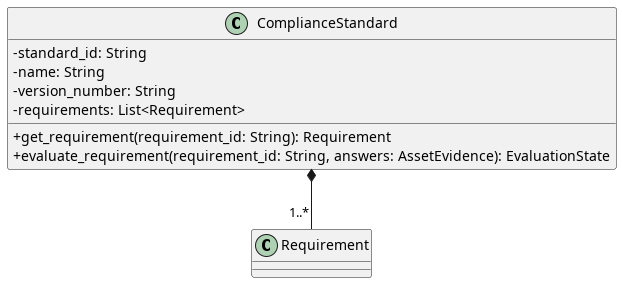

The diagram above was rendered by PlantUML. Its source (embedded in the PNG):
@startuml ComplianceStandard
skinparam linetype ortho
skinparam classAttributeIconSize 0

class ComplianceStandard {
    - standard_id: String
    - name: String
    - version_number: String
    - requirements: List<Requirement>

    + get_requirement(requirement_id: String): Requirement
    + evaluate_requirement(requirement_id: String, answers: AssetEvidence): EvaluationState
}
ComplianceStandard *-- "1..*" Requirement

@enduml